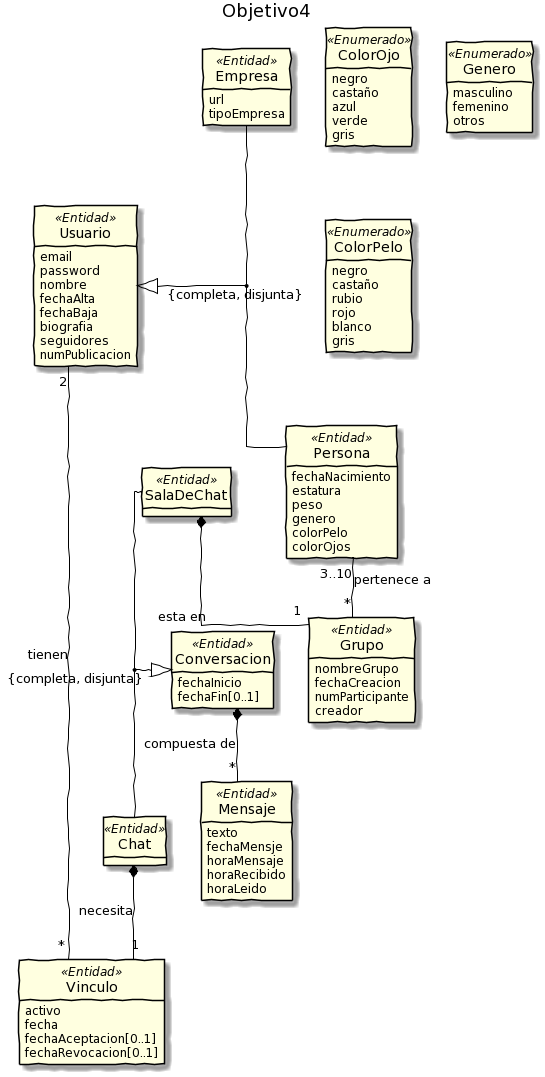

The diagram above was rendered by PlantUML. Its source (embedded in the PNG):
@startuml
title Objetivo4
class Usuario <<Entidad>>{
    email
    password
    nombre
    fechaAlta
    fechaBaja
    biografia
    seguidores
    numPublicacion
}
class Persona <<Entidad>>{
    fechaNacimiento
    estatura
    peso
    genero
    colorPelo
    colorOjos
}
Class Empresa <<Entidad>>{
    url
    tipoEmpresa
}
class Vinculo <<Entidad>>{
    activo
    fecha
    fechaAceptacion[0..1]
    fechaRevocacion[0..1]
}
Class Conversacion<<Entidad>>{
    fechaInicio
    fechaFin[0..1]
}
Class Mensaje <<Entidad>>{
    texto
    fechaMensje
    horaMensaje
    horaRecibido
    horaLeido
}

hide circle
hide methods
'hide attributes
skinparam handwritten true
skinparam linetype ortho 
skinparam defaultFontName Papyrus
skinparam Arrow{
    FontColor Black 
}
skinparam class {
    BackgroundColor LightYellow
    ArrowColor Black
    BorderColor Black
    FontSize 14
    AttributeFontColor Black
    AttributeFontSize 12
}
skinparam note {
    BackgroundColor LightSkyBlue
    ArrowColor Black
    BorderColor Black
    FontSize 9
}
Class ColorOjo <<Enumerado>>{
    negro
    castaño
    azul
    verde
    gris
}
Class Genero <<Enumerado>>{
    masculino
    femenino
    otros
}
class ColorPelo <<Enumerado>>{
    negro
    castaño
    rubio
    rojo
    blanco
    gris
}
Class Grupo <<Entidad>>{
    nombreGrupo
    fechaCreacion
    numParticipante
    creador
}

class Chat <<Entidad>>{
   
}

class SalaDeChat <<Entidad>>{
   
}


 
Conversacion *--"*" Mensaje : compuesta de

Usuario <|-l- (Empresa, Persona) : {completa, disjunta}
Conversacion <|-l- (SalaDeChat, Chat) : {completa, disjunta}
Persona "3..10"--"*" Grupo: pertenece a

Usuario "2"--"*" Vinculo: tienen
Chat *--"1" Vinculo: necesita
SalaDeChat *--"1" Grupo: esta en
@enduml